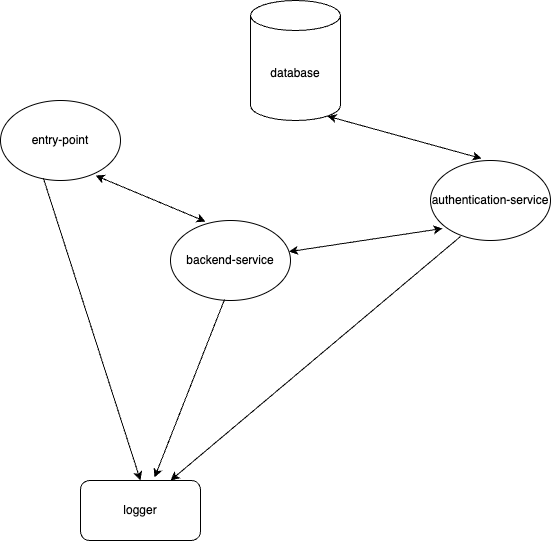

The diagram above was exported from draw.io. Its source (the exported page's mxGraphModel, read from the mxfile embedded in the PNG):
<mxGraphModel dx="1242" dy="713" grid="1" gridSize="10" guides="1" tooltips="1" connect="1" arrows="1" fold="1" page="1" pageScale="1" pageWidth="850" pageHeight="1100" math="0" shadow="0">
  <root>
    <mxCell id="0" />
    <mxCell id="1" parent="0" />
    <mxCell id="e8zr4fg6iwY5Y-I0R9Yw-1" value="entry-point" style="ellipse;whiteSpace=wrap;html=1;" vertex="1" parent="1">
      <mxGeometry x="120" y="170" width="120" height="80" as="geometry" />
    </mxCell>
    <mxCell id="e8zr4fg6iwY5Y-I0R9Yw-2" value="backend-service" style="ellipse;whiteSpace=wrap;html=1;" vertex="1" parent="1">
      <mxGeometry x="290" y="290" width="120" height="80" as="geometry" />
    </mxCell>
    <mxCell id="e8zr4fg6iwY5Y-I0R9Yw-3" value="authentication-service" style="ellipse;whiteSpace=wrap;html=1;" vertex="1" parent="1">
      <mxGeometry x="550" y="230" width="120" height="80" as="geometry" />
    </mxCell>
    <mxCell id="e8zr4fg6iwY5Y-I0R9Yw-4" value="database" style="shape=cylinder3;whiteSpace=wrap;html=1;boundedLbl=1;backgroundOutline=1;size=15;" vertex="1" parent="1">
      <mxGeometry x="370" y="70" width="90" height="120" as="geometry" />
    </mxCell>
    <mxCell id="e8zr4fg6iwY5Y-I0R9Yw-5" value="logger" style="rounded=1;whiteSpace=wrap;html=1;" vertex="1" parent="1">
      <mxGeometry x="200" y="550" width="120" height="60" as="geometry" />
    </mxCell>
    <mxCell id="e8zr4fg6iwY5Y-I0R9Yw-11" value="" style="endArrow=classic;startArrow=classic;html=1;rounded=0;entryX=0.1;entryY=0.85;entryDx=0;entryDy=0;entryPerimeter=0;" edge="1" parent="1" source="e8zr4fg6iwY5Y-I0R9Yw-2" target="e8zr4fg6iwY5Y-I0R9Yw-3">
      <mxGeometry width="50" height="50" relative="1" as="geometry">
        <mxPoint x="400" y="390" as="sourcePoint" />
        <mxPoint x="450" y="340" as="targetPoint" />
      </mxGeometry>
    </mxCell>
    <mxCell id="e8zr4fg6iwY5Y-I0R9Yw-12" value="" style="endArrow=classic;startArrow=classic;html=1;rounded=0;entryX=0.855;entryY=1;entryDx=0;entryDy=-4.35;entryPerimeter=0;exitX=0.425;exitY=-0.025;exitDx=0;exitDy=0;exitPerimeter=0;" edge="1" parent="1" source="e8zr4fg6iwY5Y-I0R9Yw-3" target="e8zr4fg6iwY5Y-I0R9Yw-4">
      <mxGeometry width="50" height="50" relative="1" as="geometry">
        <mxPoint x="560" y="170" as="sourcePoint" />
        <mxPoint x="610" y="120" as="targetPoint" />
      </mxGeometry>
    </mxCell>
    <mxCell id="e8zr4fg6iwY5Y-I0R9Yw-13" value="" style="endArrow=classic;startArrow=classic;html=1;rounded=0;entryX=0.792;entryY=0.938;entryDx=0;entryDy=0;entryPerimeter=0;exitX=0.292;exitY=0.013;exitDx=0;exitDy=0;exitPerimeter=0;" edge="1" parent="1" source="e8zr4fg6iwY5Y-I0R9Yw-2" target="e8zr4fg6iwY5Y-I0R9Yw-1">
      <mxGeometry width="50" height="50" relative="1" as="geometry">
        <mxPoint x="170" y="320" as="sourcePoint" />
        <mxPoint x="220" y="270" as="targetPoint" />
      </mxGeometry>
    </mxCell>
    <mxCell id="e8zr4fg6iwY5Y-I0R9Yw-14" value="" style="endArrow=classic;html=1;rounded=0;entryX=0.5;entryY=0;entryDx=0;entryDy=0;exitX=0.358;exitY=0.975;exitDx=0;exitDy=0;exitPerimeter=0;" edge="1" parent="1" source="e8zr4fg6iwY5Y-I0R9Yw-1" target="e8zr4fg6iwY5Y-I0R9Yw-5">
      <mxGeometry width="50" height="50" relative="1" as="geometry">
        <mxPoint x="400" y="390" as="sourcePoint" />
        <mxPoint x="450" y="340" as="targetPoint" />
      </mxGeometry>
    </mxCell>
    <mxCell id="e8zr4fg6iwY5Y-I0R9Yw-15" value="" style="endArrow=classic;html=1;rounded=0;entryX=0.75;entryY=0;entryDx=0;entryDy=0;exitX=0.25;exitY=0.95;exitDx=0;exitDy=0;exitPerimeter=0;" edge="1" parent="1" source="e8zr4fg6iwY5Y-I0R9Yw-3" target="e8zr4fg6iwY5Y-I0R9Yw-5">
      <mxGeometry width="50" height="50" relative="1" as="geometry">
        <mxPoint x="400" y="390" as="sourcePoint" />
        <mxPoint x="450" y="340" as="targetPoint" />
      </mxGeometry>
    </mxCell>
    <mxCell id="e8zr4fg6iwY5Y-I0R9Yw-16" value="" style="endArrow=classic;html=1;rounded=0;entryX=0.617;entryY=-0.05;entryDx=0;entryDy=0;entryPerimeter=0;exitX=0.45;exitY=0.988;exitDx=0;exitDy=0;exitPerimeter=0;" edge="1" parent="1" source="e8zr4fg6iwY5Y-I0R9Yw-2" target="e8zr4fg6iwY5Y-I0R9Yw-5">
      <mxGeometry width="50" height="50" relative="1" as="geometry">
        <mxPoint x="400" y="390" as="sourcePoint" />
        <mxPoint x="450" y="340" as="targetPoint" />
      </mxGeometry>
    </mxCell>
  </root>
</mxGraphModel>